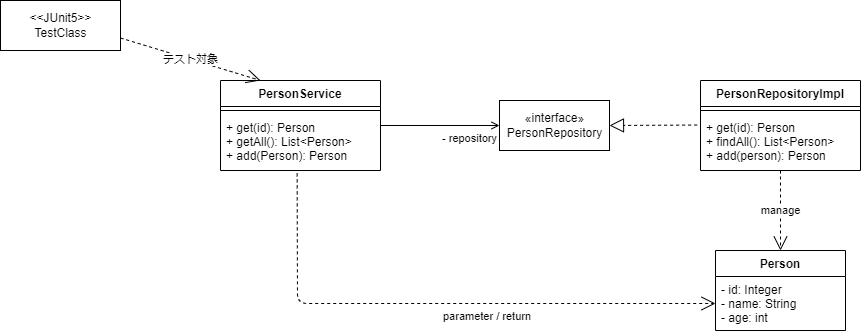

The diagram above was exported from draw.io. Its source (the exported page's mxGraphModel, read from the mxfile embedded in the PNG):
<mxGraphModel dx="1695" dy="430" grid="1" gridSize="10" guides="1" tooltips="1" connect="1" arrows="1" fold="1" page="1" pageScale="1" pageWidth="827" pageHeight="1169" math="0" shadow="0">
  <root>
    <mxCell id="0" />
    <mxCell id="1" parent="0" />
    <mxCell id="2" value="PersonService" style="swimlane;fontStyle=1;align=center;verticalAlign=top;childLayout=stackLayout;horizontal=1;startSize=26;horizontalStack=0;resizeParent=1;resizeParentMax=0;resizeLast=0;collapsible=1;marginBottom=0;" parent="1" vertex="1">
      <mxGeometry x="170" y="150" width="160" height="90" as="geometry">
        <mxRectangle x="210" y="160" width="120" height="26" as="alternateBounds" />
      </mxGeometry>
    </mxCell>
    <mxCell id="4" value="" style="line;strokeWidth=1;fillColor=none;align=left;verticalAlign=middle;spacingTop=-1;spacingLeft=3;spacingRight=3;rotatable=0;labelPosition=right;points=[];portConstraint=eastwest;" parent="2" vertex="1">
      <mxGeometry y="26" width="160" height="8" as="geometry" />
    </mxCell>
    <mxCell id="5" value="+ get(id): Person&#10;+ getAll(): List&lt;Person&gt;&#10;+ add(Person): Person" style="text;strokeColor=none;fillColor=none;align=left;verticalAlign=top;spacingLeft=4;spacingRight=4;overflow=hidden;rotatable=0;points=[[0,0.5],[1,0.5]];portConstraint=eastwest;" parent="2" vertex="1">
      <mxGeometry y="34" width="160" height="56" as="geometry" />
    </mxCell>
    <mxCell id="11" value="«interface»&lt;br&gt;PersonRepository" style="html=1;" parent="1" vertex="1">
      <mxGeometry x="449" y="170" width="110" height="50" as="geometry" />
    </mxCell>
    <mxCell id="15" value="PersonRepositoryImpl" style="swimlane;fontStyle=1;align=center;verticalAlign=top;childLayout=stackLayout;horizontal=1;startSize=26;horizontalStack=0;resizeParent=1;resizeParentMax=0;resizeLast=0;collapsible=1;marginBottom=0;" parent="1" vertex="1">
      <mxGeometry x="650" y="150" width="160" height="90" as="geometry" />
    </mxCell>
    <mxCell id="17" value="" style="line;strokeWidth=1;fillColor=none;align=left;verticalAlign=middle;spacingTop=-1;spacingLeft=3;spacingRight=3;rotatable=0;labelPosition=right;points=[];portConstraint=eastwest;" parent="15" vertex="1">
      <mxGeometry y="26" width="160" height="8" as="geometry" />
    </mxCell>
    <mxCell id="18" value="+ get(id): Person&#10;+ findAll(): List&lt;Person&gt;&#10;+ add(person): Person" style="text;strokeColor=none;fillColor=none;align=left;verticalAlign=top;spacingLeft=4;spacingRight=4;overflow=hidden;rotatable=0;points=[[0,0.5],[1,0.5]];portConstraint=eastwest;" parent="15" vertex="1">
      <mxGeometry y="34" width="160" height="56" as="geometry" />
    </mxCell>
    <mxCell id="19" value="- repository" style="edgeStyle=none;html=1;entryX=0;entryY=0.5;entryDx=0;entryDy=0;endArrow=open;endFill=0;align=left;verticalAlign=top;" parent="1" target="11" edge="1">
      <mxGeometry relative="1" as="geometry">
        <mxPoint x="330" y="195" as="sourcePoint" />
      </mxGeometry>
    </mxCell>
    <mxCell id="20" value="" style="endArrow=block;dashed=1;endFill=0;endSize=12;html=1;exitX=-0.021;exitY=0.188;exitDx=0;exitDy=0;exitPerimeter=0;entryX=1;entryY=0.5;entryDx=0;entryDy=0;" parent="1" source="18" target="11" edge="1">
      <mxGeometry width="160" relative="1" as="geometry">
        <mxPoint x="420" y="370" as="sourcePoint" />
        <mxPoint x="580" y="370" as="targetPoint" />
      </mxGeometry>
    </mxCell>
    <mxCell id="25" value="Person" style="swimlane;fontStyle=1;align=center;verticalAlign=top;childLayout=stackLayout;horizontal=1;startSize=26;horizontalStack=0;resizeParent=1;resizeParentMax=0;resizeLast=0;collapsible=1;marginBottom=0;" parent="1" vertex="1">
      <mxGeometry x="665" y="320" width="130" height="80" as="geometry" />
    </mxCell>
    <mxCell id="26" value="- id: Integer&#10;- name: String&#10;- age: int" style="text;strokeColor=none;fillColor=none;align=left;verticalAlign=top;spacingLeft=4;spacingRight=4;overflow=hidden;rotatable=0;points=[[0,0.5],[1,0.5]];portConstraint=eastwest;" parent="25" vertex="1">
      <mxGeometry y="26" width="130" height="54" as="geometry" />
    </mxCell>
    <mxCell id="29" value="parameter / return" style="endArrow=open;endSize=12;dashed=1;html=1;exitX=0.479;exitY=1.051;exitDx=0;exitDy=0;exitPerimeter=0;entryX=0;entryY=0.5;entryDx=0;entryDy=0;verticalAlign=top;align=left;" parent="1" source="5" target="26" edge="1">
      <mxGeometry width="160" relative="1" as="geometry">
        <mxPoint x="420" y="370" as="sourcePoint" />
        <mxPoint x="580" y="370" as="targetPoint" />
        <Array as="points">
          <mxPoint x="247" y="373" />
        </Array>
      </mxGeometry>
    </mxCell>
    <mxCell id="31" value="manage" style="endArrow=open;endSize=12;dashed=1;html=1;entryX=0.5;entryY=0;entryDx=0;entryDy=0;" parent="1" target="25" edge="1">
      <mxGeometry width="160" relative="1" as="geometry">
        <mxPoint x="730" y="240" as="sourcePoint" />
        <mxPoint x="580" y="370" as="targetPoint" />
      </mxGeometry>
    </mxCell>
    <mxCell id="33" value="&amp;lt;&amp;lt;JUnit5&amp;gt;&amp;gt;&lt;br&gt;TestClass" style="html=1;" parent="1" vertex="1">
      <mxGeometry x="-50" y="70" width="120" height="50" as="geometry" />
    </mxCell>
    <mxCell id="35" value="テスト対象" style="endArrow=open;endSize=12;dashed=1;html=1;exitX=1;exitY=0.75;exitDx=0;exitDy=0;entryX=0.25;entryY=0;entryDx=0;entryDy=0;" parent="1" source="33" target="2" edge="1">
      <mxGeometry width="160" relative="1" as="geometry">
        <mxPoint x="330" y="320" as="sourcePoint" />
        <mxPoint x="490" y="320" as="targetPoint" />
      </mxGeometry>
    </mxCell>
  </root>
</mxGraphModel>